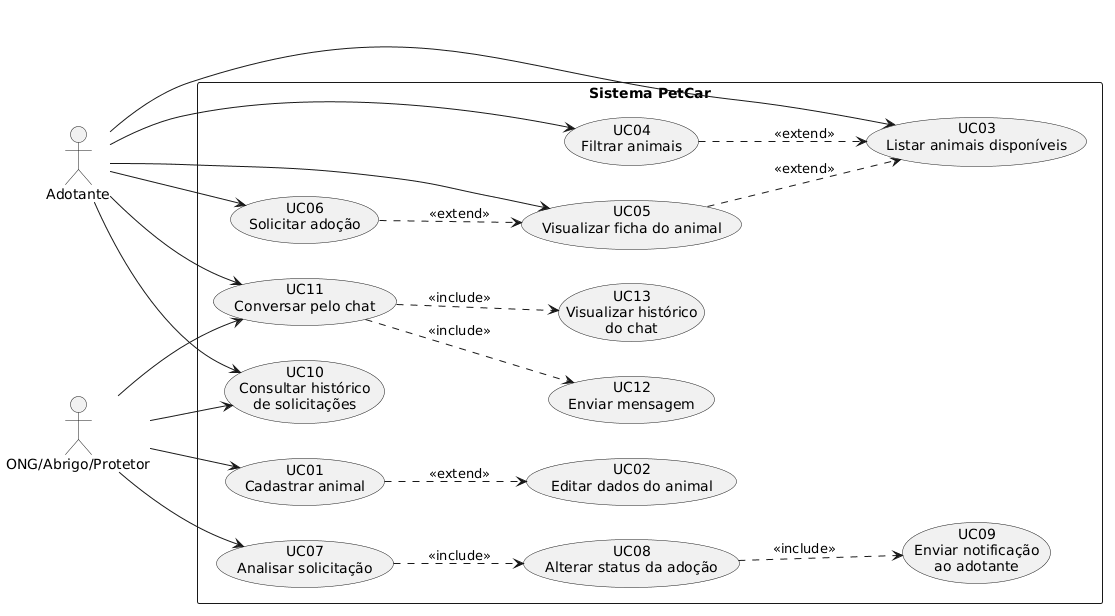

The diagram above was rendered by PlantUML. Its source (embedded in the PNG):
@startuml
left to right direction

actor "Adotante" as Adotante
actor "ONG/Abrigo/Protetor" as ONG

rectangle "Sistema PetCar" {

  usecase "UC01\nCadastrar animal" as UC01
  usecase "UC02\nEditar dados do animal" as UC02

  usecase "UC03\nListar animais disponíveis" as UC03
  usecase "UC04\nFiltrar animais" as UC04
  usecase "UC05\nVisualizar ficha do animal" as UC05

  usecase "UC06\nSolicitar adoção" as UC06
  usecase "UC07\nAnalisar solicitação" as UC07
  usecase "UC08\nAlterar status da adoção" as UC08
  usecase "UC09\nEnviar notificação\nao adotante" as UC09

  usecase "UC10\nConsultar histórico\nde solicitações" as UC10

  usecase "UC11\nConversar pelo chat" as UC11
  usecase "UC12\nEnviar mensagem" as UC12
  usecase "UC13\nVisualizar histórico\ndo chat" as UC13
}

Adotante --> UC03
Adotante --> UC04
Adotante --> UC05
Adotante --> UC06
Adotante --> UC10
Adotante --> UC11

ONG --> UC01
ONG --> UC07
ONG --> UC10
ONG --> UC11

UC01 ..> UC02 : <<extend>>

UC04 ..> UC03 : <<extend>>
UC05 ..> UC03 : <<extend>>
UC06 ..> UC05 : <<extend>>

UC07 ..> UC08 : <<include>>
UC08 ..> UC09 : <<include>>

UC11 ..> UC12 : <<include>>
UC11 ..> UC13 : <<include>>
@enduml